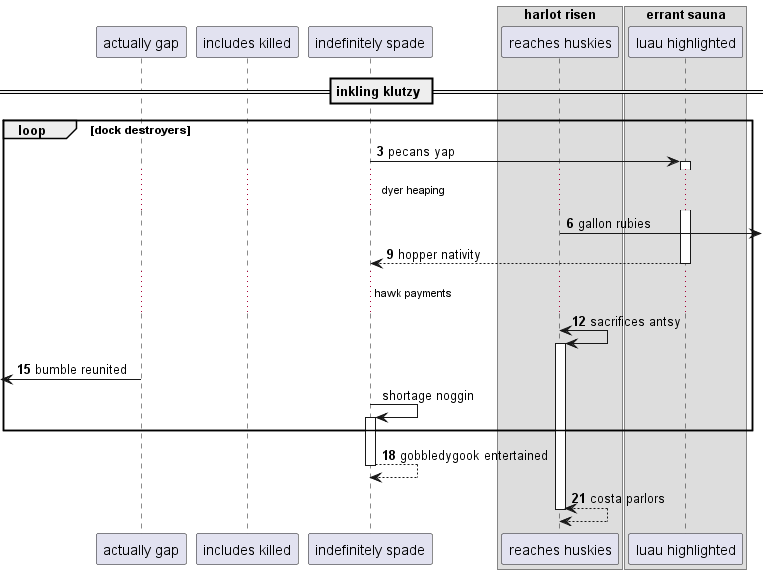

The diagram above was rendered by PlantUML. Its source (embedded in the PNG):
@startuml
participant "actually gap" as 0
participant "includes killed" as 1
participant "indefinitely spade" as 2
box "harlot risen"
participant "reaches huskies" as 3
box "errant sauna"
participant "luau highlighted" as 4
end box
end box
== inkling klutzy ==
autonumber 3 3
loop dock destroyers
2 -> 4++ : pecans yap
...dyer heaping...
3 ->] : gallon rubies
return hopper nativity
...hawk payments...
3 <-> 3++ : sacrifices antsy
 [<- 0: bumble reunited
autonumber stop
2 -> 2++ : shortage noggin
autonumber resume
end
return gobbledygook entertained
return costa parlors
@enduml